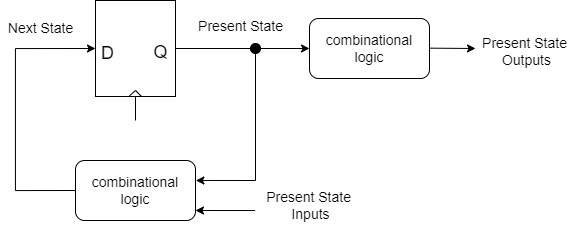

The diagram above was exported from draw.io. Its source (the exported page's mxGraphModel, read from the mxfile embedded in the PNG):
<mxGraphModel dx="1649" dy="715" grid="1" gridSize="10" guides="1" tooltips="1" connect="1" arrows="1" fold="1" page="1" pageScale="1" pageWidth="827" pageHeight="1169" math="0" shadow="0">
  <root>
    <mxCell id="0" />
    <mxCell id="1" parent="0" />
    <mxCell id="LqhJkEoW6aqbPknMtJZ8-20" value="" style="group" vertex="1" connectable="0" parent="1">
      <mxGeometry x="80" y="160" width="80" height="120" as="geometry" />
    </mxCell>
    <mxCell id="LqhJkEoW6aqbPknMtJZ8-14" value="" style="rounded=0;whiteSpace=wrap;html=1;" vertex="1" parent="LqhJkEoW6aqbPknMtJZ8-20">
      <mxGeometry width="80" height="96" as="geometry" />
    </mxCell>
    <mxCell id="LqhJkEoW6aqbPknMtJZ8-15" value="" style="endArrow=none;html=1;rounded=0;" edge="1" parent="LqhJkEoW6aqbPknMtJZ8-20">
      <mxGeometry width="50" height="50" relative="1" as="geometry">
        <mxPoint x="33.33333333333333" y="96" as="sourcePoint" />
        <mxPoint x="40" y="90" as="targetPoint" />
      </mxGeometry>
    </mxCell>
    <mxCell id="LqhJkEoW6aqbPknMtJZ8-16" value="" style="endArrow=none;html=1;rounded=0;exitX=0.574;exitY=0.999;exitDx=0;exitDy=0;exitPerimeter=0;" edge="1" parent="LqhJkEoW6aqbPknMtJZ8-20" source="LqhJkEoW6aqbPknMtJZ8-14">
      <mxGeometry width="50" height="50" relative="1" as="geometry">
        <mxPoint x="40" y="102" as="sourcePoint" />
        <mxPoint x="40" y="90" as="targetPoint" />
      </mxGeometry>
    </mxCell>
    <mxCell id="LqhJkEoW6aqbPknMtJZ8-17" value="&lt;font style=&quot;font-size: 18px&quot;&gt;D&lt;/font&gt;" style="text;html=1;resizable=0;autosize=1;align=center;verticalAlign=middle;points=[];fillColor=none;strokeColor=none;rounded=0;" vertex="1" parent="LqhJkEoW6aqbPknMtJZ8-20">
      <mxGeometry x="-2.666666666666668" y="43" width="30" height="20" as="geometry" />
    </mxCell>
    <mxCell id="LqhJkEoW6aqbPknMtJZ8-18" value="&lt;font style=&quot;font-size: 18px&quot;&gt;Q&lt;/font&gt;" style="text;html=1;resizable=0;autosize=1;align=center;verticalAlign=middle;points=[];fillColor=none;strokeColor=none;rounded=0;" vertex="1" parent="LqhJkEoW6aqbPknMtJZ8-20">
      <mxGeometry x="50.00333333333333" y="42" width="30" height="20" as="geometry" />
    </mxCell>
    <mxCell id="LqhJkEoW6aqbPknMtJZ8-19" value="" style="endArrow=none;html=1;rounded=0;fontSize=18;entryX=0.5;entryY=1;entryDx=0;entryDy=0;" edge="1" parent="LqhJkEoW6aqbPknMtJZ8-20" target="LqhJkEoW6aqbPknMtJZ8-14">
      <mxGeometry width="50" height="50" relative="1" as="geometry">
        <mxPoint x="40" y="120" as="sourcePoint" />
        <mxPoint x="40" y="120" as="targetPoint" />
      </mxGeometry>
    </mxCell>
    <mxCell id="LqhJkEoW6aqbPknMtJZ8-21" value="&lt;font style=&quot;font-size: 14px&quot;&gt;combinational logic&lt;/font&gt;" style="rounded=1;whiteSpace=wrap;html=1;" vertex="1" parent="1">
      <mxGeometry x="294" y="178" width="120" height="60" as="geometry" />
    </mxCell>
    <mxCell id="LqhJkEoW6aqbPknMtJZ8-32" style="edgeStyle=orthogonalEdgeStyle;rounded=0;orthogonalLoop=1;jettySize=auto;html=1;exitX=0;exitY=0.5;exitDx=0;exitDy=0;entryX=0;entryY=0.5;entryDx=0;entryDy=0;endArrow=classic;endFill=1;" edge="1" parent="1" source="LqhJkEoW6aqbPknMtJZ8-22" target="LqhJkEoW6aqbPknMtJZ8-14">
      <mxGeometry relative="1" as="geometry">
        <Array as="points">
          <mxPoint y="350" />
          <mxPoint y="208" />
        </Array>
      </mxGeometry>
    </mxCell>
    <mxCell id="LqhJkEoW6aqbPknMtJZ8-22" value="&lt;font style=&quot;font-size: 14px&quot;&gt;combinational logic&lt;/font&gt;" style="rounded=1;whiteSpace=wrap;html=1;" vertex="1" parent="1">
      <mxGeometry x="60" y="320" width="120" height="60" as="geometry" />
    </mxCell>
    <mxCell id="LqhJkEoW6aqbPknMtJZ8-23" value="" style="endArrow=classic;html=1;rounded=0;exitX=1;exitY=0.5;exitDx=0;exitDy=0;entryX=0;entryY=0.5;entryDx=0;entryDy=0;" edge="1" parent="1" source="LqhJkEoW6aqbPknMtJZ8-14" target="LqhJkEoW6aqbPknMtJZ8-21">
      <mxGeometry width="50" height="50" relative="1" as="geometry">
        <mxPoint x="210" y="210" as="sourcePoint" />
        <mxPoint x="290" y="208" as="targetPoint" />
      </mxGeometry>
    </mxCell>
    <mxCell id="LqhJkEoW6aqbPknMtJZ8-24" value="" style="endArrow=classic;html=1;rounded=0;exitX=1;exitY=0.5;exitDx=0;exitDy=0;" edge="1" parent="1">
      <mxGeometry width="50" height="50" relative="1" as="geometry">
        <mxPoint x="414" y="207.66" as="sourcePoint" />
        <mxPoint x="460" y="208" as="targetPoint" />
      </mxGeometry>
    </mxCell>
    <mxCell id="LqhJkEoW6aqbPknMtJZ8-25" value="&lt;font style=&quot;font-size: 14px&quot;&gt;Present State&lt;br&gt;&amp;nbsp;Outputs&lt;/font&gt;" style="text;html=1;resizable=0;autosize=1;align=center;verticalAlign=middle;points=[];fillColor=none;strokeColor=none;rounded=0;" vertex="1" parent="1">
      <mxGeometry x="459" y="191" width="100" height="40" as="geometry" />
    </mxCell>
    <mxCell id="LqhJkEoW6aqbPknMtJZ8-26" value="" style="ellipse;whiteSpace=wrap;html=1;aspect=fixed;fillColor=#000000;" vertex="1" parent="1">
      <mxGeometry x="235" y="203" width="10" height="10" as="geometry" />
    </mxCell>
    <mxCell id="LqhJkEoW6aqbPknMtJZ8-27" value="" style="endArrow=none;html=1;rounded=0;exitX=0.5;exitY=1;exitDx=0;exitDy=0;endFill=0;" edge="1" parent="1" source="LqhJkEoW6aqbPknMtJZ8-26">
      <mxGeometry width="50" height="50" relative="1" as="geometry">
        <mxPoint x="220" y="280" as="sourcePoint" />
        <mxPoint x="240" y="340" as="targetPoint" />
      </mxGeometry>
    </mxCell>
    <mxCell id="LqhJkEoW6aqbPknMtJZ8-28" value="" style="endArrow=classic;html=1;rounded=0;endFill=1;entryX=1.003;entryY=0.333;entryDx=0;entryDy=0;entryPerimeter=0;" edge="1" parent="1" target="LqhJkEoW6aqbPknMtJZ8-22">
      <mxGeometry width="50" height="50" relative="1" as="geometry">
        <mxPoint x="240" y="340" as="sourcePoint" />
        <mxPoint x="250" y="350" as="targetPoint" />
      </mxGeometry>
    </mxCell>
    <mxCell id="LqhJkEoW6aqbPknMtJZ8-29" value="" style="endArrow=classic;html=1;rounded=0;endFill=1;entryX=1.003;entryY=0.333;entryDx=0;entryDy=0;entryPerimeter=0;" edge="1" parent="1">
      <mxGeometry width="50" height="50" relative="1" as="geometry">
        <mxPoint x="239.64" y="370.02" as="sourcePoint" />
        <mxPoint x="180" y="370" as="targetPoint" />
      </mxGeometry>
    </mxCell>
    <mxCell id="LqhJkEoW6aqbPknMtJZ8-30" value="&lt;font style=&quot;font-size: 14px&quot;&gt;Present State &lt;br&gt;Inputs&lt;/font&gt;" style="text;html=1;resizable=0;autosize=1;align=center;verticalAlign=middle;points=[];fillColor=none;strokeColor=none;rounded=0;" vertex="1" parent="1">
      <mxGeometry x="245" y="345" width="100" height="40" as="geometry" />
    </mxCell>
    <mxCell id="LqhJkEoW6aqbPknMtJZ8-33" value="&lt;font style=&quot;font-size: 14px&quot;&gt;Next State&lt;/font&gt;" style="text;html=1;resizable=0;autosize=1;align=center;verticalAlign=middle;points=[];fillColor=none;strokeColor=none;rounded=0;" vertex="1" parent="1">
      <mxGeometry x="-15" y="178" width="80" height="20" as="geometry" />
    </mxCell>
    <mxCell id="LqhJkEoW6aqbPknMtJZ8-34" value="&lt;font style=&quot;font-size: 14px&quot;&gt;Present State&lt;/font&gt;" style="text;html=1;resizable=0;autosize=1;align=center;verticalAlign=middle;points=[];fillColor=none;strokeColor=none;rounded=0;" vertex="1" parent="1">
      <mxGeometry x="175" y="176" width="100" height="20" as="geometry" />
    </mxCell>
  </root>
</mxGraphModel>